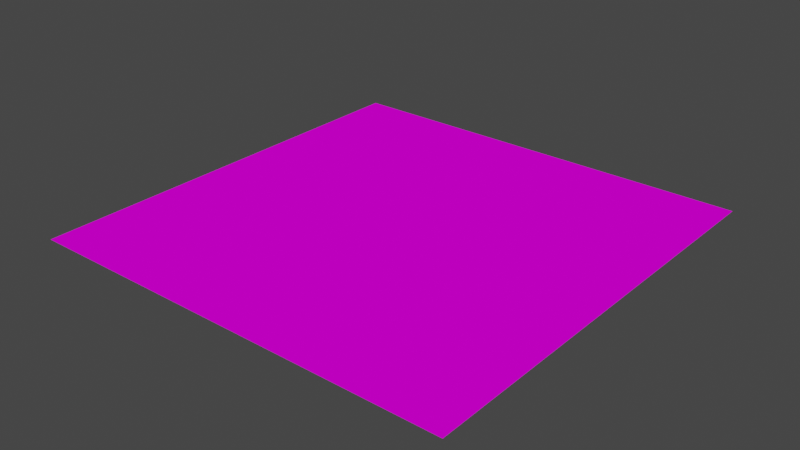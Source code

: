 # Source: DemoRoad.blend  (saved by Blender 2.83.19; exported with 4.5.12 LTS)
import bpy
from mathutils import Matrix  # noqa: F401  (used for matrix-valued properties, if any)

bpy.ops.wm.read_factory_settings(use_empty=True)
scene = bpy.context.scene
scene.name = 'Scene'

# ---- collections
col_collection = bpy.data.collections.new('Collection'); scene.collection.children.link(col_collection)

# ---- images (referenced by path relative to the original .blend; pixels are not part of the script)
import os
ASSET_DIR = os.environ.get("B2B_ASSET_DIR", "")  # directory of the original .blend (textures are referenced by path, not embedded)
HERE = os.path.dirname(os.path.abspath(__file__))  # packed textures are extracted next to this script under _unpacked/

def load_image(name, relpath, width, height, colorspace="sRGB"):
    """Load a texture the original file referenced (path relative to the .blend, or extracted next to this script)."""
    p = next((c for c in (os.path.join(HERE, relpath), os.path.join(ASSET_DIR, relpath)) if relpath and os.path.exists(c)), "")
    if p:
        img = bpy.data.images.load(p, check_existing=True)
        img.name = name
    else:  # same state as the original file: an image datablock whose file is absent (Cycles renders it pink)
        img = bpy.data.images.new(name, width, height)
        img.source = "FILE"
        img.filepath = "//" + (relpath or name)
    img.colorspace_settings.name = colorspace
    return img
img_ness_stage_png = load_image('ness stage.png', 'ness stage.png', 1024, 1024, 'sRGB')

# ---- materials (node trees are filled in below, after node groups)
mat_roadmat = bpy.data.materials.new('roadMat')
mat_roadmat.use_transparent_shadow = False

# ---- material node trees
mat_roadmat.use_nodes = True; mat_roadmat.node_tree.nodes.clear()
_N = mat_roadmat.node_tree.nodes; _L = mat_roadmat.node_tree.links
n0 = _N.new('ShaderNodeBsdfPrincipled'); n0.name = 'Principled BSDF'; n0.location = (10, 300)
n0.distribution = 'GGX'
n0.subsurface_method = 'BURLEY'
n0.inputs[3].default_value = 1.45
n0.inputs[13].default_value = 0.0
n0.inputs[27].default_value = (0.0, 0.0, 0.0, 1.0)
n0.inputs[28].default_value = 1.0
n1 = _N.new('ShaderNodeOutputMaterial'); n1.name = 'Material Output'; n1.location = (300, 300)
n2 = _N.new('ShaderNodeTexImage'); n2.name = 'Image Texture'; n2.location = (-280, 275)
n2.image = img_ness_stage_png
_L.new(n0.outputs[0], n1.inputs[0])
_L.new(n2.outputs[0], n0.inputs[0])
n1.is_active_output = True

# ---- world
world_world = bpy.data.worlds.new('World'); scene.world = world_world
world_world.use_nodes = True; world_world.node_tree.nodes.clear()
_N = world_world.node_tree.nodes; _L = world_world.node_tree.links
n0 = _N.new('ShaderNodeOutputWorld'); n0.name = 'World Output'; n0.location = (300, 300)
n1 = _N.new('ShaderNodeBackground'); n1.name = 'Background'; n1.location = (10, 300)
n1.inputs[0].default_value = (0.05088, 0.05088, 0.05088, 1.0)
_L.new(n1.outputs[0], n0.inputs[0])
n0.is_active_output = True
world_world.color = (0.05088, 0.05088, 0.05088)
world_world.use_sun_shadow = False
world_world.sun_shadow_jitter_overblur = 0.0

# ---- meshes
me_plane = bpy.data.meshes.new('Plane')
me_plane.from_pydata([(-1.0, -1.0, 0.0), (1.0, -1.0, 0.0), (-1.0, 1.0, 0.0), (1.0, 1.0, 0.0)], [], [(0, 1, 3, 2)])
_uv = me_plane.uv_layers.new(name='UVMap')
_uv.uv.foreach_set('vector', [0.0, 0.0, 1.0, 0.0, 1.0, 1.0, 0.0, 1.0])
me_plane.materials.append(mat_roadmat)
me_plane.use_remesh_fix_poles = True
me_plane.use_remesh_preserve_attributes = False
me_plane.use_mirror_vertex_groups = False
me_plane.update()

# ---- objects
ob_plane = bpy.data.objects.new('Plane', me_plane)

# ---- transforms, parenting, visibility, modifiers, constraints
ob_plane.location = (0.0, 0.0, 0.0)
ob_plane.lineart.crease_threshold = 0.0

# ---- collection membership
col_collection.objects.link(ob_plane)

# ---- scene / render settings (as saved in the file)
scene.frame_start = 1; scene.frame_end = 250; scene.frame_set(1)
scene.render.engine = 'BLENDER_EEVEE_NEXT'
scene.cycles.use_denoising = False
scene.cycles.samples = 128
scene.cycles.sampling_pattern = 'TABULATED_SOBOL'
scene.cycles.use_adaptive_sampling = False
scene.cycles.use_light_tree = False
scene.view_settings.view_transform = 'Filmic'
bpy.context.view_layer.update()

# ---- added for rendering (the .blend has no active camera and no usable light): camera, sun
cam_auto = bpy.data.cameras.new('AutoCamera')
cam_auto.lens = 50.0
cam_auto.sensor_width = 36.0
cam_auto.clip_end = 1000.0
ob_auto_camera = bpy.data.objects.new('AutoCamera', cam_auto)
scene.collection.objects.link(ob_auto_camera)
ob_auto_camera.location = (2.61693, -3.14032, 2.09354)
ob_auto_camera.rotation_euler = (1.09748, -7.21219e-08, 0.694738)
scene.camera = ob_auto_camera
light_auto_sun = bpy.data.lights.new('AutoSun', 'SUN')
light_auto_sun.energy = 3.0
light_auto_sun.angle = 0.0523599
ob_auto_sun = bpy.data.objects.new('AutoSun', light_auto_sun)
scene.collection.objects.link(ob_auto_sun)
ob_auto_sun.rotation_euler = (0.872665, 0.174533, 0.523599)
bpy.context.view_layer.update()
